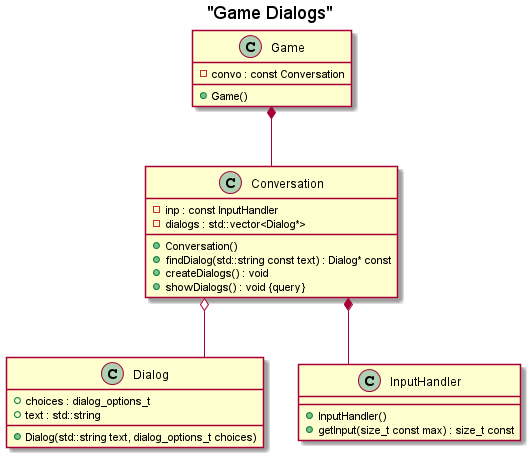

The diagram above was rendered by PlantUML. Its source (embedded in the PNG):
@startuml


title "Game Dialogs"
skinparam linetype ortho




class Conversation {
	+Conversation()
	+findDialog(std::string const text) : Dialog* const
	-inp : const InputHandler
	-dialogs : std::vector<Dialog*>
	+createDialogs() : void
	+showDialogs() : void {query}
}


class Dialog {
	+Dialog(std::string text, dialog_options_t choices)
	+choices : dialog_options_t
	+text : std::string
}


class Game {
	+Game()
	-convo : const Conversation
}


class InputHandler {
	+InputHandler()
	+getInput(size_t const max) : size_t const
}










Conversation o-- Dialog


Conversation *-- InputHandler


Game *-- Conversation





@enduml